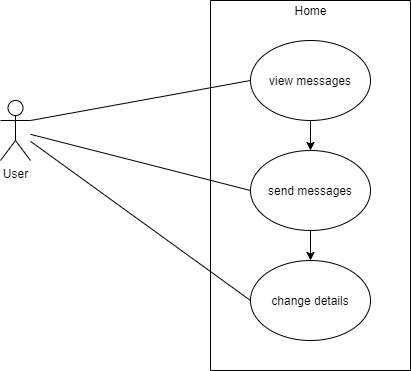

The diagram above was exported from draw.io. Its source (the exported page's mxGraphModel, read from the mxfile embedded in the PNG):
<mxGraphModel dx="1038" dy="521" grid="1" gridSize="10" guides="1" tooltips="1" connect="1" arrows="1" fold="1" page="1" pageScale="1" pageWidth="850" pageHeight="1100" math="0" shadow="0">
  <root>
    <mxCell id="0" />
    <mxCell id="1" parent="0" />
    <mxCell id="8eAX2OXYn6Lhqi_OabJy-1" value="" style="swimlane;startSize=0;" vertex="1" parent="1">
      <mxGeometry x="320" y="90" width="200" height="370" as="geometry" />
    </mxCell>
    <mxCell id="8eAX2OXYn6Lhqi_OabJy-7" style="edgeStyle=orthogonalEdgeStyle;rounded=0;orthogonalLoop=1;jettySize=auto;html=1;" edge="1" parent="8eAX2OXYn6Lhqi_OabJy-1" source="8eAX2OXYn6Lhqi_OabJy-4" target="8eAX2OXYn6Lhqi_OabJy-6">
      <mxGeometry relative="1" as="geometry" />
    </mxCell>
    <mxCell id="8eAX2OXYn6Lhqi_OabJy-4" value="view messages" style="ellipse;whiteSpace=wrap;html=1;" vertex="1" parent="8eAX2OXYn6Lhqi_OabJy-1">
      <mxGeometry x="40" y="40" width="120" height="80" as="geometry" />
    </mxCell>
    <mxCell id="8eAX2OXYn6Lhqi_OabJy-9" style="edgeStyle=orthogonalEdgeStyle;rounded=0;orthogonalLoop=1;jettySize=auto;html=1;entryX=0.5;entryY=0;entryDx=0;entryDy=0;" edge="1" parent="8eAX2OXYn6Lhqi_OabJy-1" source="8eAX2OXYn6Lhqi_OabJy-6" target="8eAX2OXYn6Lhqi_OabJy-8">
      <mxGeometry relative="1" as="geometry" />
    </mxCell>
    <mxCell id="8eAX2OXYn6Lhqi_OabJy-6" value="send messages" style="ellipse;whiteSpace=wrap;html=1;" vertex="1" parent="8eAX2OXYn6Lhqi_OabJy-1">
      <mxGeometry x="40" y="150" width="120" height="80" as="geometry" />
    </mxCell>
    <mxCell id="8eAX2OXYn6Lhqi_OabJy-8" value="change details" style="ellipse;whiteSpace=wrap;html=1;" vertex="1" parent="8eAX2OXYn6Lhqi_OabJy-1">
      <mxGeometry x="40" y="260" width="120" height="80" as="geometry" />
    </mxCell>
    <mxCell id="8eAX2OXYn6Lhqi_OabJy-3" value="Home" style="text;html=1;align=center;verticalAlign=middle;resizable=0;points=[];autosize=1;strokeColor=none;fillColor=none;" vertex="1" parent="1">
      <mxGeometry x="395" y="90" width="50" height="20" as="geometry" />
    </mxCell>
    <mxCell id="8eAX2OXYn6Lhqi_OabJy-5" value="" style="endArrow=none;html=1;rounded=0;exitX=1;exitY=0.3333333333333333;exitDx=0;exitDy=0;exitPerimeter=0;entryX=0;entryY=0.5;entryDx=0;entryDy=0;" edge="1" parent="1" target="8eAX2OXYn6Lhqi_OabJy-4">
      <mxGeometry width="50" height="50" relative="1" as="geometry">
        <mxPoint x="140" y="210" as="sourcePoint" />
        <mxPoint x="450" y="240" as="targetPoint" />
      </mxGeometry>
    </mxCell>
    <mxCell id="8eAX2OXYn6Lhqi_OabJy-19" value="User" style="shape=umlActor;verticalLabelPosition=bottom;verticalAlign=top;html=1;outlineConnect=0;" vertex="1" parent="1">
      <mxGeometry x="110" y="190" width="30" height="60" as="geometry" />
    </mxCell>
    <mxCell id="8eAX2OXYn6Lhqi_OabJy-22" value="" style="endArrow=none;html=1;rounded=0;exitX=0;exitY=0.5;exitDx=0;exitDy=0;" edge="1" parent="1" source="8eAX2OXYn6Lhqi_OabJy-8">
      <mxGeometry width="50" height="50" relative="1" as="geometry">
        <mxPoint x="400" y="290" as="sourcePoint" />
        <mxPoint x="140" y="230.85106382978722" as="targetPoint" />
      </mxGeometry>
    </mxCell>
    <mxCell id="8eAX2OXYn6Lhqi_OabJy-30" value="" style="endArrow=none;html=1;rounded=0;entryX=0;entryY=0.5;entryDx=0;entryDy=0;" edge="1" parent="1" source="8eAX2OXYn6Lhqi_OabJy-19" target="8eAX2OXYn6Lhqi_OabJy-6">
      <mxGeometry width="50" height="50" relative="1" as="geometry">
        <mxPoint x="210" y="280" as="sourcePoint" />
        <mxPoint x="260" y="230" as="targetPoint" />
      </mxGeometry>
    </mxCell>
  </root>
</mxGraphModel>